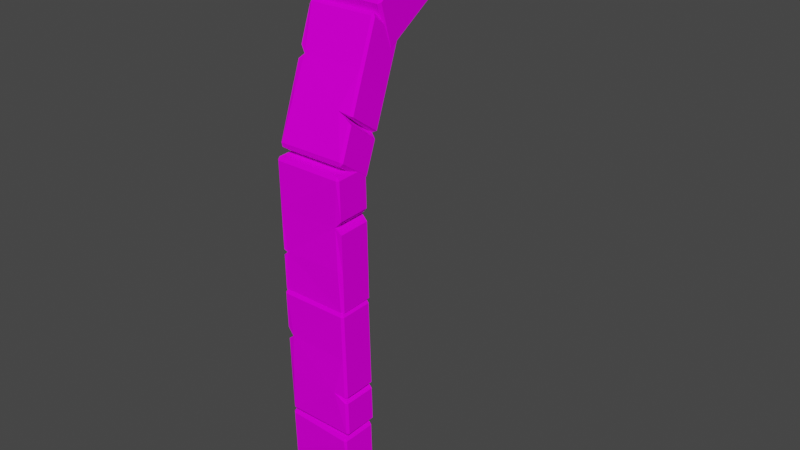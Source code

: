 # Source: babysteinMAUER.blend  (saved by Blender 2.80.75; exported with 4.5.12 LTS)
import bpy
from mathutils import Matrix  # noqa: F401  (used for matrix-valued properties, if any)

bpy.ops.wm.read_factory_settings(use_empty=True)
scene = bpy.context.scene
scene.name = 'Scene'

# ---- collections
col_collection = bpy.data.collections.new('Collection'); scene.collection.children.link(col_collection)

# ---- images (referenced by path relative to the original .blend; pixels are not part of the script)
import os
ASSET_DIR = os.environ.get("B2B_ASSET_DIR", "")  # directory of the original .blend (textures are referenced by path, not embedded)
HERE = os.path.dirname(os.path.abspath(__file__))  # packed textures are extracted next to this script under _unpacked/

def load_image(name, relpath, width, height, colorspace="sRGB"):
    """Load a texture the original file referenced (path relative to the .blend, or extracted next to this script)."""
    p = next((c for c in (os.path.join(HERE, relpath), os.path.join(ASSET_DIR, relpath)) if relpath and os.path.exists(c)), "")
    if p:
        img = bpy.data.images.load(p, check_existing=True)
        img.name = name
    else:  # same state as the original file: an image datablock whose file is absent (Cycles renders it pink)
        img = bpy.data.images.new(name, width, height)
        img.source = "FILE"
        img.filepath = "//" + (relpath or name)
    img.colorspace_settings.name = colorspace
    return img
img_babystein_png = load_image('babystein.png', 'babystein.png', 1024, 1024, 'sRGB')

# ---- materials (node trees are filled in below, after node groups)
mat_material = bpy.data.materials.new('Material')
mat_material.use_transparent_shadow = False

# ---- node groups
ng_auto_smooth = bpy.data.node_groups.new('Auto Smooth', 'GeometryNodeTree')
_s = ng_auto_smooth.interface.new_socket(name='Geometry', in_out='OUTPUT', socket_type='NodeSocketGeometry')
_s = ng_auto_smooth.interface.new_socket(name='Geometry', in_out='INPUT', socket_type='NodeSocketGeometry')
_s = ng_auto_smooth.interface.new_socket(name='Angle', in_out='INPUT', socket_type='NodeSocketFloat')
_s.subtype = 'ANGLE'
_s.min_value = 0.0
_s.max_value = 3.142
ng_auto_smooth.is_modifier = True
_N = ng_auto_smooth.nodes; _L = ng_auto_smooth.links
n0 = _N.new('NodeGroupOutput'); n0.name = 'Group Output'; n0.location = (480, -100)
n1 = _N.new('NodeGroupInput'); n1.name = 'Group Input'; n1.location = (-420, -300)
n2 = _N.new('NodeGroupInput'); n2.name = 'Group Input.001'; n2.location = (-60, -100)
n3 = _N.new('GeometryNodeSetShadeSmooth'); n3.name = 'Set Shade Smooth'; n3.location = (120, -100)
n3.domain = 'EDGE'
n4 = _N.new('GeometryNodeSetShadeSmooth'); n4.name = 'Set Shade Smooth.001'; n4.location = (300, -100)
n5 = _N.new('GeometryNodeInputMeshEdgeAngle'); n5.name = 'Edge Angle'; n5.location = (-420, -220)
n6 = _N.new('GeometryNodeInputEdgeSmooth'); n6.name = 'Is Edge Smooth'; n6.location = (-60, -160)
n7 = _N.new('GeometryNodeInputShadeSmooth'); n7.name = 'Is Face Smooth'; n7.location = (-240, -340)
n8 = _N.new('FunctionNodeBooleanMath'); n8.name = 'Boolean Math'; n8.location = (-60, -220)
n9 = _N.new('FunctionNodeCompare'); n9.name = 'Compare'; n9.location = (-240, -180)
n9.operation = 'LESS_EQUAL'
_L.new(n5.outputs[0], n9.inputs[0])
_L.new(n4.outputs[0], n0.inputs[0])
_L.new(n1.outputs[1], n9.inputs[1])
_L.new(n9.outputs[0], n8.inputs[0])
_L.new(n7.outputs[0], n8.inputs[1])
_L.new(n2.outputs[0], n3.inputs[0])
_L.new(n6.outputs[0], n3.inputs[1])
_L.new(n3.outputs[0], n4.inputs[0])
_L.new(n8.outputs[0], n3.inputs[2])
n0.is_active_output = True

# ---- material node trees
mat_material.use_nodes = True; mat_material.node_tree.nodes.clear()
_N = mat_material.node_tree.nodes; _L = mat_material.node_tree.links
n0 = _N.new('ShaderNodeOutputMaterial'); n0.name = 'Material Output'; n0.location = (300, 300)
n1 = _N.new('ShaderNodeBsdfPrincipled'); n1.name = 'Principled BSDF'; n1.location = (10, 300)
n1.distribution = 'GGX'
n1.subsurface_method = 'BURLEY'
n1.inputs[2].default_value = 1.0
n1.inputs[3].default_value = 1.45
n1.inputs[13].default_value = 0.01818
n1.inputs[27].default_value = (0.0, 0.0, 0.0, 1.0)
n1.inputs[28].default_value = 1.0
n2 = _N.new('ShaderNodeTexImage'); n2.name = 'Image Texture'; n2.location = (-304, 183)
n2.image = img_babystein_png
_L.new(n1.outputs[0], n0.inputs[0])
_L.new(n2.outputs[0], n1.inputs[0])
n0.is_active_output = True

# ---- world
world_world = bpy.data.worlds.new('World'); scene.world = world_world
world_world.use_nodes = True; world_world.node_tree.nodes.clear()
_N = world_world.node_tree.nodes; _L = world_world.node_tree.links
n0 = _N.new('ShaderNodeOutputWorld'); n0.name = 'World Output'; n0.location = (300, 300)
n1 = _N.new('ShaderNodeBackground'); n1.name = 'Background'; n1.location = (10, 300)
n1.inputs[0].default_value = (0.05088, 0.05088, 0.05088, 1.0)
_L.new(n1.outputs[0], n0.inputs[0])
n0.is_active_output = True
world_world.color = (0.05088, 0.05088, 0.05088)
world_world.use_sun_shadow = False
world_world.sun_shadow_jitter_overblur = 0.0

# ---- meshes
me_cube_001 = bpy.data.meshes.new('Cube.001')
me_cube_001.from_pydata([(0.2597, 1.34, 4.259), (-0.2563, 1.313, 4.259), (-0.2563, 1.313, 3.929), (-0.209, 1.34, 3.925), (-0.2386, 0.9147, 3.91), (-0.2386, 0.8975, 3.929), (-0.2563, 0.9147, 3.929), (-0.2386, 0.8975, 4.259), (-0.2386, 0.9147, 4.278), (-0.2563, 0.9147, 4.259), (-0.2386, 1.574, 3.91), (-0.2563, 1.574, 3.929), (-0.2386, 1.591, 3.929), (-0.2386, 1.574, 4.278), (-0.2386, 1.591, 4.259), (-0.2563, 1.574, 4.259), (0.2419, 0.9147, 3.91), (0.2597, 0.9147, 3.929), (0.2419, 0.8975, 3.929), (0.2419, 0.9147, 4.278), (0.2419, 0.8975, 4.259), (0.2597, 0.9147, 4.259), (0.2419, 1.574, 3.91), (0.2419, 1.591, 3.929), (0.2597, 1.574, 3.929), (0.2419, 1.574, 4.278), (0.2597, 1.574, 4.259), (0.2419, 1.591, 4.259), (0.2419, 1.34, 4.278), (0.2597, 1.34, 3.929), (-0.2563, 1.378, 4.259), (-0.2563, 1.378, 3.929), (-0.209, 1.34, 4.27), (0.2419, 1.34, 3.91), (-0.2563, 1.114, 3.929), (0.2597, 1.128, 4.259), (-0.2238, 1.128, 3.91), (-0.2563, 1.114, 4.259), (0.2419, 1.128, 3.91), (-0.2238, 1.128, 4.278), (0.2597, 1.128, 3.929), (0.2419, 1.128, 4.278), (0.2419, 1.094, 4.278), (0.2597, 1.093, 4.259), (0.2597, 1.09, 3.929), (0.1571, 1.134, 4.289), (0.2193, 1.116, 3.918), (0.2419, 1.089, 3.91), (-0.2386, 0.8975, 4.094), (-0.2563, 0.9147, 4.094), (-0.2386, 1.591, 4.094), (-0.2563, 1.574, 4.094), (0.2597, 1.574, 4.094), (0.2419, 1.591, 4.094), (0.2419, 0.8975, 4.094), (0.2597, 0.9147, 4.094), (-0.2563, 1.313, 4.094), (-0.209, 1.34, 4.094), (-0.2563, 1.378, 4.094), (0.2597, 1.34, 4.094), (-0.2563, 1.114, 4.094), (0.2597, 1.128, 4.094), (0.2597, 1.091, 4.094), (0.1889, 1.118, 4.064), (-0.2501, 0.6352, 4.116), (-0.2505, 0.4539, 4.001), (0.2554, 0.7275, 3.794), (0.2551, 0.5336, 3.671), (-0.2498, 0.8165, 4.231), (-0.2315, 0.8111, 4.248), (-0.2321, 0.8326, 4.24), (-0.2599, 0.913, 3.931), (-0.2422, 0.9291, 3.941), (-0.2428, 0.919, 3.913), (-0.2332, 0.2001, 3.84), (-0.2326, 0.2102, 3.867), (-0.2509, 0.2156, 3.85), (-0.261, 0.3121, 3.55), (-0.2439, 0.3181, 3.532), (-0.2434, 0.2966, 3.54), (0.2482, 0.8404, 4.227), (0.2488, 0.8189, 4.234), (0.2659, 0.8249, 4.216), (0.2558, 0.9214, 3.916), (0.2375, 0.9268, 3.899), (0.2381, 0.9369, 3.927), (0.2648, 0.224, 3.835), (0.2477, 0.218, 3.854), (0.2471, 0.2079, 3.826), (0.2369, 0.3045, 3.526), (0.2364, 0.3259, 3.519), (0.2547, 0.3205, 3.536), (-0.217, 0.6174, 4.125), (-0.2506, 0.3947, 3.964), (-0.2371, 0.8808, 4.091), (-0.2549, 0.8648, 4.081), (-0.2137, 0.5293, 3.674), (-0.2603, 0.7317, 3.816), (-0.2383, 0.2484, 3.69), (-0.256, 0.2638, 3.7), (0.2597, 0.2722, 3.686), (0.242, 0.2562, 3.676), (0.2481, 0.4311, 3.989), (0.2432, 0.8886, 4.077), (0.2608, 0.8732, 4.066), (-0.2031, 0.4282, 3.988), (-0.2555, 0.5021, 3.851), (0.2368, 0.539, 3.654), (0.2652, 0.4371, 3.97), (-0.2607, 0.4912, 3.664), (-0.2083, 0.4777, 3.834), (-0.2556, 0.443, 3.814), (-0.2606, 0.5504, 3.701), (0.2485, 0.625, 4.112), (-0.2284, 0.7253, 3.79), (0.2656, 0.6653, 4.115), (0.2372, 0.7634, 3.796), (0.2601, 0.4853, 3.821), (0.2656, 0.631, 4.093), (0.2371, 0.7329, 3.776), (-0.2552, 0.6834, 3.966), (0.2256, 0.6378, 4.111), (0.152, 0.7292, 3.765), (0.2605, 0.6793, 3.943), (0.2555, 0.7593, 3.814), (0.1908, 0.6783, 3.979), (0.2606, 0.7123, 3.964), (0.2485, 0.6601, 4.134), (-0.2624, 0.1778, 3.032), (-0.2624, 0.2689, 3.28), (0.2535, -0.0244, 3.2), (0.2535, 0.073, 3.465), (-0.2624, 0.08677, 2.784), (-0.2447, 0.09905, 2.775), (-0.2447, 0.07885, 2.762), (-0.2624, -0.1218, 2.934), (-0.2447, -0.1297, 2.913), (-0.2447, -0.1341, 2.943), (-0.2447, 0.3965, 3.628), (-0.2447, 0.4009, 3.597), (-0.2624, 0.3886, 3.606), (-0.2624, 0.18, 3.757), (-0.2447, 0.1678, 3.766), (-0.2447, 0.1879, 3.778), (0.2358, 0.07885, 2.762), (0.2358, 0.09905, 2.775), (0.2535, 0.08677, 2.784), (0.2535, -0.1218, 2.934), (0.2358, -0.1341, 2.943), (0.2358, -0.1297, 2.913), (0.2535, 0.3886, 3.606), (0.2358, 0.4009, 3.597), (0.2358, 0.3965, 3.628), (0.2358, 0.1879, 3.778), (0.2358, 0.1678, 3.766), (0.2535, 0.18, 3.757), (-0.2299, 0.1964, 3.04), (-0.2624, 0.2986, 3.361), (-0.2447, -0.02543, 2.837), (-0.2624, -0.01752, 2.859), (-0.2151, 0.06579, 3.47), (-0.2624, -0.03073, 3.182), (-0.2447, 0.2922, 3.703), (-0.2624, 0.2843, 3.681), (0.2535, 0.2843, 3.681), (0.2358, 0.2922, 3.703), (0.2358, 0.2938, 3.305), (0.2358, -0.02543, 2.837), (0.2535, -0.01752, 2.859), (-0.2151, 0.2842, 3.312), (-0.2624, 0.1646, 3.355), (0.2358, 0.06071, 3.474), (0.2535, 0.2816, 3.314), (-0.2624, 0.09006, 3.512), (-0.2151, 0.1773, 3.39), (-0.2624, 0.1943, 3.436), (-0.2624, 0.06035, 3.431), (0.2358, 0.1964, 3.04), (-0.2299, -0.03669, 3.208), (0.2535, 0.1669, 3.002), (0.2358, -0.05201, 3.167), (0.2535, 0.1773, 3.39), (0.2535, 0.1842, 3.049), (0.2358, -0.03669, 3.208), (-0.2624, 0.07356, 3.107), (0.2132, 0.1857, 3.029), (0.151, -0.04107, 3.222), (0.2535, 0.07988, 3.124), (0.2535, -0.04037, 3.156), (0.1828, 0.09438, 3.098), (0.2535, 0.06328, 3.079), (0.2358, 0.1789, 2.992), (0.2517, -0.1456, 2.187), (0.2517, -0.15, 2.466), (-0.2636, 0.09001, 2.214), (-0.2637, 0.08522, 2.512), (0.2517, -0.1411, 1.908), (0.234, -0.1548, 1.908), (0.234, -0.1406, 1.884), (0.2524, 0.09345, 1.915), (0.2347, 0.09388, 1.891), (0.2347, 0.1073, 1.916), (0.234, -0.1563, 2.857), (0.234, -0.1697, 2.832), (0.2517, -0.1559, 2.833), (0.2523, 0.0786, 2.84), (0.2346, 0.09246, 2.841), (0.2346, 0.07826, 2.865), (-0.2465, -0.1394, 1.884), (-0.2466, -0.1536, 1.908), (-0.2642, -0.1397, 1.908), (-0.2636, 0.0948, 1.915), (-0.2459, 0.1086, 1.916), (-0.2459, 0.09514, 1.891), (-0.2643, -0.1546, 2.833), (-0.2466, -0.1684, 2.832), (-0.2466, -0.155, 2.857), (-0.246, 0.07952, 2.865), (-0.2459, 0.09372, 2.841), (-0.2637, 0.07995, 2.84), (0.2192, -0.1596, 2.206), (0.2517, -0.1515, 2.557), (0.2343, -0.02338, 1.887), (0.2521, -0.02382, 1.912), (0.205, 0.09209, 2.513), (0.2524, 0.08897, 2.194), (0.2343, -0.03901, 2.861), (0.252, -0.03866, 2.837), (-0.264, -0.03731, 2.837), (-0.2463, -0.03775, 2.861), (-0.2466, -0.1632, 2.504), (-0.2462, -0.02212, 1.887), (-0.2639, -0.02246, 1.912), (0.2044, -0.1535, 2.505), (0.252, -0.03278, 2.47), (-0.2459, 0.09898, 2.513), (-0.2643, -0.1493, 2.505), (0.2523, 0.08302, 2.565), (0.2047, -0.03327, 2.509), (0.252, -0.03424, 2.561), (0.2523, 0.08449, 2.474), (-0.2466, -0.1584, 2.206), (0.2199, 0.1026, 2.214), (-0.2643, -0.1437, 2.154), (-0.2459, 0.1045, 2.167), (-0.264, -0.03204, 2.509), (-0.2643, -0.1445, 2.206), (-0.2459, 0.1038, 2.214), (0.252, -0.0283, 2.191), (-0.2239, -0.1522, 2.19), (-0.1611, 0.1116, 2.223), (-0.2639, -0.02725, 2.21), (-0.2636, 0.09079, 2.165), (-0.1933, -0.04862, 2.196), (-0.2639, -0.02644, 2.159), (-0.2466, -0.1575, 2.152), (0.246, -0.1265, 0.2508), (0.2464, -0.1347, 0.5298), (-0.2583, 0.1314, 0.282), (-0.258, 0.1226, 0.5804), (0.2457, -0.1183, -0.02818), (0.2273, -0.1312, -0.02875), (0.2279, -0.1167, -0.05238), (0.2567, 0.1159, -0.01767), (0.239, 0.1174, -0.04187), (0.2397, 0.1305, -0.017), (0.2291, -0.1453, 0.9207), (0.2285, -0.1584, 0.8959), (0.2468, -0.1454, 0.8964), (0.2579, 0.0887, 0.9069), (0.2408, 0.1033, 0.9076), (0.2402, 0.08882, 0.9312), (-0.2521, -0.09412, -0.05113), (-0.2527, -0.1086, -0.0275), (-0.2697, -0.094, -0.02684), (-0.2587, 0.1401, -0.01632), (-0.2403, 0.1531, -0.01575), (-0.241, 0.14, -0.04062), (-0.2686, -0.1212, 0.8978), (-0.2516, -0.1358, 0.8971), (-0.2509, -0.1227, 0.922), (-0.2398, 0.1114, 0.9325), (-0.2392, 0.1259, 0.9089), (-0.2576, 0.113, 0.9083), (0.2129, -0.1393, 0.2696), (0.2465, -0.1373, 0.6208), (0.2335, 0.000347, -0.04713), (0.2512, -0.001199, -0.02292), (0.2106, 0.1087, 0.5795), (0.2571, 0.1077, 0.2613), (0.2347, -0.02825, 0.926), (0.2523, -0.02837, 0.9017), (-0.2631, -0.004097, 0.903), (-0.2454, -0.005642, 0.9272), (-0.252, -0.1262, 0.5692), (-0.2466, 0.02296, -0.04587), (-0.2642, 0.02308, -0.02158), (0.199, -0.1366, 0.5685), (0.2519, -0.0176, 0.5351), (-0.2396, 0.1356, 0.581), (-0.269, -0.1115, 0.5699), (0.2575, 0.0968, 0.6313), (0.2046, -0.01651, 0.5739), (0.252, -0.02027, 0.6261), (0.2574, 0.09948, 0.5403), (-0.2523, -0.1174, 0.2709), (0.2253, 0.1224, 0.2814), (-0.2694, -0.1012, 0.2187), (-0.24, 0.1457, 0.2357), (-0.2635, 0.005539, 0.5751), (-0.2694, -0.1028, 0.2715), (-0.24, 0.1443, 0.2826), (0.2515, -0.009398, 0.2561), (-0.2295, -0.112, 0.2546), (-0.1549, 0.1482, 0.2916), (-0.2639, 0.01431, 0.2768), (-0.2584, 0.1328, 0.2331), (-0.1942, -0.009982, 0.2618), (-0.2639, 0.0158, 0.2259), (-0.2524, -0.1158, 0.217), (0.2421, 0.1114, 1.206), (0.2598, -0.01983, 1.208), (0.1891, 0.0006236, 1.245), (0.2598, -0.1372, 1.209), (0.2598, -0.02115, 1.259), (0.1573, -0.1607, 1.266), (0.2195, 0.1044, 1.244), (-0.2561, -0.02065, 1.239), (0.2421, -0.1523, 1.257), (0.2598, 0.09616, 1.26), (0.2598, -0.02889, 1.557), (0.2421, -0.1511, 1.21), (0.2598, 0.09753, 1.207), (-0.2236, -0.1523, 1.257), (0.2421, 0.11, 1.26), (-0.2561, -0.1452, 1.517), (-0.2561, -0.03025, 1.609), (-0.2088, -0.02889, 1.557), (-0.2561, -0.1476, 1.608), (0.2598, 0.08842, 1.558), (0.2421, -0.16, 1.556), (-0.2561, -0.02789, 1.518), (-0.2088, 0.09141, 1.558), (0.2598, -0.01341, 0.9604), (0.2421, -0.01278, 0.9361), (0.2421, 0.1022, 1.559), (0.2421, -0.03803, 1.909), (0.2598, -0.0374, 1.885), (-0.2561, -0.0374, 1.885), (-0.2384, -0.03803, 1.909), (-0.2561, -0.138, 1.238), (-0.2088, -0.1543, 1.556), (-0.2561, -0.01341, 0.9604), (-0.2384, -0.01278, 0.9361), (-0.2561, 0.08706, 1.611), (-0.2236, 0.11, 1.26), (0.2598, -0.1547, 1.884), (0.2421, -0.1685, 1.884), (0.2421, -0.1553, 1.908), (0.2421, 0.07928, 1.911), (0.2421, 0.09373, 1.886), (0.2598, 0.07991, 1.886), (0.2421, -0.1301, 0.9349), (0.2421, -0.1445, 0.959), (0.2598, -0.1307, 0.9592), (0.2598, 0.1039, 0.9616), (0.2421, 0.1177, 0.9617), (0.2421, 0.1045, 0.9373), (-0.2384, -0.1553, 1.908), (-0.2384, -0.1685, 1.884), (-0.2561, -0.1547, 1.884), (-0.2561, 0.07991, 1.886), (-0.2384, 0.09373, 1.886), (-0.2384, 0.07928, 1.911), (-0.2384, -0.1445, 0.959), (-0.2384, -0.1301, 0.9349), (-0.2561, -0.1307, 0.9592), (-0.2384, 0.1045, 0.9373), (-0.2384, 0.1177, 0.9617), (-0.2561, 0.1039, 0.9616), (0.2598, -0.1462, 1.556), (0.2598, -0.1385, 1.258), (-0.2561, 0.08943, 1.52), (-0.2561, 0.09667, 1.241)], [], [(54, 20, 7, 48), (58, 30, 15, 51), (50, 14, 27, 53), (4, 5, 6), (7, 8, 9), (10, 11, 12), (13, 14, 15), (16, 17, 18), (19, 20, 21), (22, 23, 24), (25, 26, 27), (36, 4, 6, 34), (48, 7, 9, 49), (32, 13, 15, 30), (50, 12, 11, 51), (22, 10, 12, 23), (13, 25, 27, 14), (52, 24, 23, 53), (33, 22, 24, 29), (54, 18, 17, 55), (4, 16, 18, 5), (19, 8, 7, 20), (46, 16, 4), (38, 33, 29, 40), (39, 32, 1, 37), (60, 37, 1, 56), (52, 26, 0, 59), (25, 13, 32, 28), (10, 3, 31, 11), (25, 28, 0, 26), (56, 1, 32, 57), (57, 32, 30, 58), (10, 22, 33, 3), (49, 9, 37, 60), (8, 39, 37, 9), (16, 47, 44, 17), (33, 38, 46), (28, 41, 35, 0), (3, 36, 34, 2), (32, 39, 45), (59, 0, 35, 61), (43, 42, 19, 21), (62, 43, 21, 55), (45, 8, 19), (63, 62, 44), (46, 40, 63), (44, 62, 55, 17), (29, 59, 61, 40), (6, 49, 60, 34), (3, 57, 58, 31), (2, 56, 57, 3), (24, 52, 59, 29), (34, 60, 56, 2), (20, 54, 55, 21), (26, 52, 53, 27), (14, 50, 51, 15), (5, 48, 49, 6), (12, 50, 53, 23), (31, 58, 51, 11), (18, 54, 48, 5), (45, 42, 43), (35, 41, 45), (4, 36, 46), (46, 47, 16), (36, 3, 46), (3, 33, 46), (41, 28, 45), (28, 32, 45), (19, 42, 45), (45, 39, 8), (47, 46, 44), (46, 63, 44), (38, 40, 46), (40, 61, 63), (43, 62, 63), (63, 45, 43), (45, 63, 35), (63, 61, 35), (103, 85, 72, 94), (111, 109, 77, 99), (98, 79, 89, 101), (69, 70, 68), (72, 73, 71), (75, 76, 74), (78, 79, 77), (81, 82, 80), (84, 85, 83), (87, 88, 86), (90, 91, 89), (92, 69, 68, 64), (94, 72, 71, 95), (96, 78, 77, 109), (98, 74, 76, 99), (87, 75, 74, 88), (78, 90, 89, 79), (100, 86, 88, 101), (102, 87, 86, 108), (103, 80, 82, 104), (69, 81, 80, 70), (84, 73, 72, 85), (121, 81, 69), (113, 102, 108, 118), (114, 96, 112, 97), (120, 97, 112, 106), (100, 91, 67, 117), (90, 78, 96, 107), (75, 105, 93, 76), (90, 107, 67, 91), (106, 112, 96, 110), (110, 96, 109, 111), (75, 87, 102, 105), (95, 71, 97, 120), (73, 114, 97, 71), (81, 127, 115, 82), (102, 113, 121), (107, 119, 66, 67), (105, 92, 64, 65), (96, 114, 122), (117, 67, 66, 123), (124, 116, 84, 83), (126, 124, 83, 104), (122, 73, 84), (125, 126, 115), (121, 118, 125), (115, 126, 104, 82), (108, 117, 123, 118), (68, 95, 120, 64), (105, 110, 111, 93), (65, 106, 110, 105), (86, 100, 117, 108), (64, 120, 106, 65), (85, 103, 104, 83), (91, 100, 101, 89), (79, 98, 99, 77), (70, 94, 95, 68), (74, 98, 101, 88), (93, 111, 99, 76), (80, 103, 94, 70), (122, 116, 124), (66, 119, 122), (69, 92, 121), (121, 127, 81), (92, 105, 121), (105, 102, 121), (119, 107, 122), (107, 96, 122), (84, 116, 122), (122, 114, 73), (127, 121, 115), (121, 125, 115), (113, 118, 121), (118, 123, 125), (124, 126, 125), (125, 122, 124), (122, 125, 66), (125, 123, 66), (167, 149, 136, 158), (175, 173, 141, 163), (162, 143, 153, 165), (133, 134, 132), (136, 137, 135), (139, 140, 138), (142, 143, 141), (145, 146, 144), (148, 149, 147), (151, 152, 150), (154, 155, 153), (156, 133, 132, 128), (158, 136, 135, 159), (160, 142, 141, 173), (162, 138, 140, 163), (151, 139, 138, 152), (142, 154, 153, 143), (164, 150, 152, 165), (166, 151, 150, 172), (167, 144, 146, 168), (133, 145, 144, 134), (148, 137, 136, 149), (185, 145, 133), (177, 166, 172, 182), (178, 160, 176, 161), (184, 161, 176, 170), (164, 155, 131, 181), (154, 142, 160, 171), (139, 169, 157, 140), (154, 171, 131, 155), (170, 176, 160, 174), (174, 160, 173, 175), (139, 151, 166, 169), (159, 135, 161, 184), (137, 178, 161, 135), (145, 191, 179, 146), (166, 177, 185), (171, 183, 130, 131), (169, 156, 128, 129), (160, 178, 186), (181, 131, 130, 187), (188, 180, 148, 147), (190, 188, 147, 168), (186, 137, 148), (189, 190, 179), (185, 182, 189), (179, 190, 168, 146), (172, 181, 187, 182), (132, 159, 184, 128), (169, 174, 175, 157), (129, 170, 174, 169), (150, 164, 181, 172), (128, 184, 170, 129), (149, 167, 168, 147), (155, 164, 165, 153), (143, 162, 163, 141), (134, 158, 159, 132), (138, 162, 165, 152), (157, 175, 163, 140), (144, 167, 158, 134), (186, 180, 188), (130, 183, 186), (133, 156, 185), (185, 191, 145), (156, 169, 185), (169, 166, 185), (183, 171, 186), (171, 160, 186), (148, 180, 186), (186, 178, 137), (191, 185, 179), (185, 189, 179), (177, 182, 185), (182, 187, 189), (188, 190, 189), (189, 186, 188), (186, 189, 130), (189, 187, 130), (231, 213, 200, 222), (239, 237, 205, 227), (226, 207, 217, 229), (197, 198, 196), (200, 201, 199), (203, 204, 202), (206, 207, 205), (209, 210, 208), (212, 213, 211), (215, 216, 214), (218, 219, 217), (220, 197, 196, 192), (222, 200, 199, 223), (224, 206, 205, 237), (226, 202, 204, 227), (215, 203, 202, 216), (206, 218, 217, 207), (228, 214, 216, 229), (230, 215, 214, 236), (231, 208, 210, 232), (197, 209, 208, 198), (212, 201, 200, 213), (249, 209, 197), (241, 230, 236, 246), (242, 224, 240, 225), (248, 225, 240, 234), (228, 219, 195, 245), (218, 206, 224, 235), (203, 233, 221, 204), (218, 235, 195, 219), (234, 240, 224, 238), (238, 224, 237, 239), (203, 215, 230, 233), (223, 199, 225, 248), (201, 242, 225, 199), (209, 255, 243, 210), (230, 241, 249), (235, 247, 194, 195), (233, 220, 192, 193), (224, 242, 250), (245, 195, 194, 251), (252, 244, 212, 211), (254, 252, 211, 232), (250, 201, 212), (253, 254, 243), (249, 246, 253), (243, 254, 232, 210), (236, 245, 251, 246), (196, 223, 248, 192), (233, 238, 239, 221), (193, 234, 238, 233), (214, 228, 245, 236), (192, 248, 234, 193), (213, 231, 232, 211), (219, 228, 229, 217), (207, 226, 227, 205), (198, 222, 223, 196), (202, 226, 229, 216), (221, 239, 227, 204), (208, 231, 222, 198), (250, 244, 252), (194, 247, 250), (197, 220, 249), (249, 255, 209), (220, 233, 249), (233, 230, 249), (247, 235, 250), (235, 224, 250), (212, 244, 250), (250, 242, 201), (255, 249, 243), (249, 253, 243), (241, 246, 249), (246, 251, 253), (252, 254, 253), (253, 250, 252), (250, 253, 194), (253, 251, 194), (295, 277, 264, 286), (303, 301, 269, 291), (290, 271, 281, 293), (261, 262, 260), (264, 265, 263), (267, 268, 266), (270, 271, 269), (273, 274, 272), (276, 277, 275), (279, 280, 278), (282, 283, 281), (284, 261, 260, 256), (286, 264, 263, 287), (288, 270, 269, 301), (290, 266, 268, 291), (279, 267, 266, 280), (270, 282, 281, 271), (292, 278, 280, 293), (294, 279, 278, 300), (295, 272, 274, 296), (261, 273, 272, 262), (276, 265, 264, 277), (313, 273, 261), (305, 294, 300, 310), (306, 288, 304, 289), (312, 289, 304, 298), (292, 283, 259, 309), (282, 270, 288, 299), (267, 297, 285, 268), (282, 299, 259, 283), (298, 304, 288, 302), (302, 288, 301, 303), (267, 279, 294, 297), (287, 263, 289, 312), (265, 306, 289, 263), (273, 319, 307, 274), (294, 305, 313), (299, 311, 258, 259), (297, 284, 256, 257), (288, 306, 314), (309, 259, 258, 315), (316, 308, 276, 275), (318, 316, 275, 296), (314, 265, 276), (317, 318, 307), (313, 310, 317), (307, 318, 296, 274), (300, 309, 315, 310), (260, 287, 312, 256), (297, 302, 303, 285), (257, 298, 302, 297), (278, 292, 309, 300), (256, 312, 298, 257), (277, 295, 296, 275), (283, 292, 293, 281), (271, 290, 291, 269), (262, 286, 287, 260), (266, 290, 293, 280), (285, 303, 291, 268), (272, 295, 286, 262), (314, 308, 316), (258, 311, 314), (261, 284, 313), (313, 319, 273), (284, 297, 313), (297, 294, 313), (311, 299, 314), (299, 288, 314), (276, 308, 314), (314, 306, 265), (319, 313, 307), (313, 317, 307), (305, 310, 313), (310, 315, 317), (316, 318, 317), (317, 314, 316), (314, 317, 258), (317, 315, 258), (322, 324, 381), (325, 322, 381), (322, 325, 323), (323, 321, 322), (329, 324, 322), (334, 329, 326), (326, 322, 332), (320, 326, 332), (325, 333, 374), (363, 331, 325), (340, 351, 325), (328, 340, 325), (342, 345, 326), (355, 342, 326), (326, 320, 366), (378, 355, 326), (381, 328, 325), (325, 331, 323), (367, 344, 353, 377), (354, 336, 348, 371), (373, 349, 346, 359), (377, 353, 352, 379), (368, 349, 348, 370), (356, 347, 346, 358), (362, 344, 343, 364), (383, 327, 341, 382), (361, 347, 330, 339), (382, 341, 337, 342), (342, 337, 336, 354), (379, 352, 327, 383), (339, 330, 324, 329), (332, 321, 343, 365), (326, 329, 322), (322, 321, 332), (325, 374, 363), (321, 323, 364, 343), (323, 331, 363, 364), (330, 380, 381, 324), (351, 333, 325), (342, 355, 383, 382), (340, 328, 381, 380), (345, 334, 326), (366, 320, 332, 365), (374, 333, 350, 376), (352, 376, 350, 327), (372, 360, 345, 342), (337, 351, 338, 336), (341, 335, 351, 337), (357, 340, 380, 356), (372, 342, 354, 371), (357, 369, 351, 340), (347, 356, 380, 330), (327, 350, 335, 341), (333, 351, 335, 350), (334, 345, 339, 329), (326, 366, 378), (363, 374, 375, 362), (378, 366, 367, 377), (344, 367, 365, 343), (345, 360, 361, 339), (347, 361, 359, 346), (369, 357, 358, 368), (360, 372, 373, 359), (349, 373, 371, 348), (351, 369, 370, 338), (353, 375, 376, 352), (355, 378, 379, 383), (357, 356, 358), (360, 359, 361), (363, 362, 364), (366, 365, 367), (369, 368, 370), (372, 371, 373), (375, 374, 376), (378, 377, 379), (349, 368, 358, 346), (336, 338, 370, 348), (344, 362, 375, 353)])
_uv = me_cube_001.uv_layers.new(name='UVMap')
_uv.uv.foreach_set('vector', [0.9183, 0.8096, 0.8569, 0.8744, 0.6462, 0.672, 0.7116, 0.615, 0.4528, 0.3818, 0.4055, 0.4357, 0.3055, 0.3659, 0.3547, 0.2958, 0.3415, 0.2843, 0.2882, 0.3613, 0.05392, 0.1574, 0.1163, 0.08573, 0.7589, 0.5304, 0.7657, 0.5458, 0.7501, 0.5396, 0.6462, 0.672, 0.6308, 0.666, 0.6391, 0.6568, 0.4269, 0.2303, 0.4175, 0.2401, 0.4102, 0.2238, 0.2975, 0.3766, 0.2882, 0.3613, 0.3055, 0.3659, 0.3282, 0.9939, 0.3386, 0.9847, 0.3452, 0.9999, 0.4657, 0.8625, 0.4746, 0.8771, 0.4583, 0.8724, 0.003148, 0.7082, 9.893e-05, 0.6912, 0.01391, 0.6991, 0.1336, 0.5753, 0.1255, 0.5843, 0.1186, 0.5694, 0.6599, 0.4277, 0.7589, 0.5304, 0.7501, 0.5396, 0.6538, 0.4505, 0.7116, 0.615, 0.6462, 0.672, 0.6391, 0.6568, 0.6994, 0.6036, 0.4202, 0.4756, 0.2975, 0.3766, 0.3055, 0.3659, 0.4055, 0.4357, 0.3415, 0.2843, 0.4102, 0.2238, 0.4175, 0.2401, 0.3547, 0.2958, 0.6031, 0.01125, 0.4269, 0.2303, 0.4102, 0.2238, 0.5893, 9.893e-05, 0.2975, 0.3766, 0.1336, 0.5753, 0.1186, 0.5694, 0.2882, 0.3613, 0.06464, 0.6357, 0.01391, 0.6991, 9.893e-05, 0.6912, 0.05268, 0.6242, 0.1299, 0.818, 0.003148, 0.7082, 0.01391, 0.6991, 0.1375, 0.8062, 0.4224, 0.9492, 0.3452, 0.9999, 0.3386, 0.9847, 0.4103, 0.9366, 0.7589, 0.5304, 0.9687, 0.3534, 0.9791, 0.3657, 0.7657, 0.5458, 0.4657, 0.8625, 0.6308, 0.666, 0.6462, 0.672, 0.4746, 0.8771, 0.8436, 0.2424, 0.9687, 0.3534, 0.7589, 0.5304, 0.2466, 0.8691, 0.1299, 0.818, 0.1375, 0.8062, 0.2519, 0.8593, 0.5228, 0.5803, 0.4202, 0.4756, 0.4567, 0.4809, 0.5445, 0.5719, 0.5994, 0.5125, 0.5445, 0.5719, 0.4567, 0.4809, 0.5045, 0.4274, 0.06464, 0.6357, 0.1255, 0.5843, 0.2322, 0.6788, 0.1836, 0.738, 0.1336, 0.5753, 0.2975, 0.3766, 0.4202, 0.4756, 0.241, 0.6696, 0.4269, 0.2303, 0.5423, 0.3386, 0.5011, 0.328, 0.4175, 0.2401, 0.1336, 0.5753, 0.241, 0.6696, 0.2322, 0.6788, 0.1255, 0.5843, 0.5045, 0.4274, 0.4567, 0.4809, 0.4202, 0.4756, 0.4801, 0.4055, 0.4801, 0.4055, 0.4202, 0.4756, 0.4055, 0.4357, 0.4528, 0.3818, 0.4269, 0.2303, 0.6031, 0.01125, 0.7274, 0.1277, 0.5423, 0.3386, 0.6994, 0.6036, 0.6391, 0.6568, 0.5445, 0.5719, 0.5994, 0.5125, 0.6308, 0.666, 0.5228, 0.5803, 0.5445, 0.5719, 0.6391, 0.6568, 0.3282, 0.9939, 0.2773, 0.8997, 0.287, 0.8926, 0.3386, 0.9847, 0.1299, 0.818, 0.2466, 0.8691, 0.2567, 0.8856, 0.241, 0.6696, 0.3208, 0.7527, 0.314, 0.7603, 0.2322, 0.6788, 0.5423, 0.3386, 0.6599, 0.4277, 0.6538, 0.4505, 0.5539, 0.3746, 0.4202, 0.4756, 0.5228, 0.5803, 0.3737, 0.7427, 0.1836, 0.738, 0.2322, 0.6788, 0.314, 0.7603, 0.2841, 0.8076, 0.38, 0.8131, 0.3859, 0.8038, 0.4657, 0.8625, 0.4583, 0.8724, 0.3369, 0.8537, 0.38, 0.8131, 0.4583, 0.8724, 0.4103, 0.9366, 0.3737, 0.7427, 0.6308, 0.666, 0.4657, 0.8625, 0.3062, 0.834, 0.3369, 0.8537, 0.287, 0.8926, 0.2567, 0.8856, 0.2519, 0.8593, 0.3062, 0.834, 0.287, 0.8926, 0.3369, 0.8537, 0.4103, 0.9366, 0.3386, 0.9847, 0.1375, 0.8062, 0.1836, 0.738, 0.2841, 0.8076, 0.2519, 0.8593, 0.7501, 0.5396, 0.6994, 0.6036, 0.5994, 0.5125, 0.6538, 0.4505, 0.5423, 0.3386, 0.4801, 0.4055, 0.4528, 0.3818, 0.5011, 0.328, 0.5539, 0.3746, 0.5045, 0.4274, 0.4801, 0.4055, 0.5423, 0.3386, 0.01391, 0.6991, 0.06464, 0.6357, 0.1836, 0.738, 0.1375, 0.8062, 0.6538, 0.4505, 0.5994, 0.5125, 0.5045, 0.4274, 0.5539, 0.3746, 0.4746, 0.8771, 0.4224, 0.9492, 0.4103, 0.9366, 0.4583, 0.8724, 0.1255, 0.5843, 0.06464, 0.6357, 0.05268, 0.6242, 0.1186, 0.5694, 0.2882, 0.3613, 0.3415, 0.2843, 0.3547, 0.2958, 0.3055, 0.3659, 0.7657, 0.5458, 0.7116, 0.615, 0.6994, 0.6036, 0.7501, 0.5396, 0.4102, 0.2238, 0.3415, 0.2843, 0.1163, 0.08573, 0.1796, 0.01477, 0.5011, 0.328, 0.4528, 0.3818, 0.3547, 0.2958, 0.4175, 0.2401, 0.9791, 0.7443, 0.9183, 0.8096, 0.7116, 0.615, 0.7657, 0.5458, 0.3737, 0.7427, 0.3859, 0.8038, 0.38, 0.8131, 0.314, 0.7603, 0.3208, 0.7527, 0.3737, 0.7427, 0.7589, 0.5304, 0.6599, 0.4277, 0.8436, 0.2424, 0.2567, 0.8856, 0.2773, 0.8997, 0.3282, 0.9939, 0.6599, 0.4277, 0.5423, 0.3386, 0.8436, 0.2424, 0.5423, 0.3386, 0.7274, 0.1277, 0.8436, 0.2424, 0.3208, 0.7527, 0.241, 0.6696, 0.3737, 0.7427, 0.241, 0.6696, 0.4202, 0.4756, 0.3737, 0.7427, 0.4657, 0.8625, 0.3859, 0.8038, 0.3737, 0.7427, 0.3737, 0.7427, 0.5228, 0.5803, 0.6308, 0.666, 0.2773, 0.8997, 0.2567, 0.8856, 0.287, 0.8926, 0.2567, 0.8856, 0.3062, 0.834, 0.287, 0.8926, 0.2466, 0.8691, 0.2519, 0.8593, 0.2567, 0.8856, 0.2519, 0.8593, 0.2841, 0.8076, 0.3062, 0.834, 0.38, 0.8131, 0.3369, 0.8537, 0.3062, 0.834, 0.3062, 0.834, 0.3737, 0.7427, 0.38, 0.8131, 0.3737, 0.7427, 0.3062, 0.834, 0.314, 0.7603, 0.3062, 0.834, 0.2841, 0.8076, 0.314, 0.7603, 0.9183, 0.8096, 0.8569, 0.8744, 0.6462, 0.672, 0.7116, 0.615, 0.4528, 0.3818, 0.4055, 0.4357, 0.3055, 0.3659, 0.3547, 0.2958, 0.3415, 0.2843, 0.2882, 0.3613, 0.05392, 0.1574, 0.1163, 0.08573, 0.7589, 0.5304, 0.7657, 0.5458, 0.7501, 0.5396, 0.6462, 0.672, 0.6308, 0.666, 0.6391, 0.6568, 0.4269, 0.2303, 0.4175, 0.2401, 0.4102, 0.2238, 0.2975, 0.3766, 0.2882, 0.3613, 0.3055, 0.3659, 0.3282, 0.9939, 0.3386, 0.9847, 0.3452, 0.9999, 0.4657, 0.8625, 0.4746, 0.8771, 0.4583, 0.8724, 0.003148, 0.7082, 9.893e-05, 0.6912, 0.01391, 0.6991, 0.1336, 0.5753, 0.1255, 0.5843, 0.1186, 0.5694, 0.6599, 0.4277, 0.7589, 0.5304, 0.7501, 0.5396, 0.6538, 0.4505, 0.7116, 0.615, 0.6462, 0.672, 0.6391, 0.6568, 0.6994, 0.6036, 0.4202, 0.4756, 0.2975, 0.3766, 0.3055, 0.3659, 0.4055, 0.4357, 0.3415, 0.2843, 0.4102, 0.2238, 0.4175, 0.2401, 0.3547, 0.2958, 0.6031, 0.01125, 0.4269, 0.2303, 0.4102, 0.2238, 0.5893, 9.893e-05, 0.2975, 0.3766, 0.1336, 0.5753, 0.1186, 0.5694, 0.2882, 0.3613, 0.06464, 0.6357, 0.01391, 0.6991, 9.893e-05, 0.6912, 0.05268, 0.6242, 0.1299, 0.818, 0.003148, 0.7082, 0.01391, 0.6991, 0.1375, 0.8062, 0.4224, 0.9492, 0.3452, 0.9999, 0.3386, 0.9847, 0.4103, 0.9366, 0.7589, 0.5304, 0.9687, 0.3534, 0.9791, 0.3657, 0.7657, 0.5458, 0.4657, 0.8625, 0.6308, 0.666, 0.6462, 0.672, 0.4746, 0.8771, 0.8436, 0.2424, 0.9687, 0.3534, 0.7589, 0.5304, 0.2466, 0.8691, 0.1299, 0.818, 0.1375, 0.8062, 0.2519, 0.8593, 0.5228, 0.5803, 0.4202, 0.4756, 0.4567, 0.4809, 0.5445, 0.5719, 0.5994, 0.5125, 0.5445, 0.5719, 0.4567, 0.4809, 0.5045, 0.4274, 0.06464, 0.6357, 0.1255, 0.5843, 0.2322, 0.6788, 0.1836, 0.738, 0.1336, 0.5753, 0.2975, 0.3766, 0.4202, 0.4756, 0.241, 0.6696, 0.4269, 0.2303, 0.5423, 0.3386, 0.5011, 0.328, 0.4175, 0.2401, 0.1336, 0.5753, 0.241, 0.6696, 0.2322, 0.6788, 0.1255, 0.5843, 0.5045, 0.4274, 0.4567, 0.4809, 0.4202, 0.4756, 0.4801, 0.4055, 0.4801, 0.4055, 0.4202, 0.4756, 0.4055, 0.4357, 0.4528, 0.3818, 0.4269, 0.2303, 0.6031, 0.01125, 0.7274, 0.1277, 0.5423, 0.3386, 0.6994, 0.6036, 0.6391, 0.6568, 0.5445, 0.5719, 0.5994, 0.5125, 0.6308, 0.666, 0.5228, 0.5803, 0.5445, 0.5719, 0.6391, 0.6568, 0.3282, 0.9939, 0.2773, 0.8997, 0.287, 0.8926, 0.3386, 0.9847, 0.1299, 0.818, 0.2466, 0.8691, 0.2567, 0.8856, 0.241, 0.6696, 0.3208, 0.7527, 0.314, 0.7603, 0.2322, 0.6788, 0.5423, 0.3386, 0.6599, 0.4277, 0.6538, 0.4505, 0.5539, 0.3746, 0.4202, 0.4756, 0.5228, 0.5803, 0.3737, 0.7427, 0.1836, 0.738, 0.2322, 0.6788, 0.314, 0.7603, 0.2841, 0.8076, 0.38, 0.8131, 0.3859, 0.8038, 0.4657, 0.8625, 0.4583, 0.8724, 0.3369, 0.8537, 0.38, 0.8131, 0.4583, 0.8724, 0.4103, 0.9366, 0.3737, 0.7427, 0.6308, 0.666, 0.4657, 0.8625, 0.3062, 0.834, 0.3369, 0.8537, 0.287, 0.8926, 0.2567, 0.8856, 0.2519, 0.8593, 0.3062, 0.834, 0.287, 0.8926, 0.3369, 0.8537, 0.4103, 0.9366, 0.3386, 0.9847, 0.1375, 0.8062, 0.1836, 0.738, 0.2841, 0.8076, 0.2519, 0.8593, 0.7501, 0.5396, 0.6994, 0.6036, 0.5994, 0.5125, 0.6538, 0.4505, 0.5423, 0.3386, 0.4801, 0.4055, 0.4528, 0.3818, 0.5011, 0.328, 0.5539, 0.3746, 0.5045, 0.4274, 0.4801, 0.4055, 0.5423, 0.3386, 0.01391, 0.6991, 0.06464, 0.6357, 0.1836, 0.738, 0.1375, 0.8062, 0.6538, 0.4505, 0.5994, 0.5125, 0.5045, 0.4274, 0.5539, 0.3746, 0.4746, 0.8771, 0.4224, 0.9492, 0.4103, 0.9366, 0.4583, 0.8724, 0.1255, 0.5843, 0.06464, 0.6357, 0.05268, 0.6242, 0.1186, 0.5694, 0.2882, 0.3613, 0.3415, 0.2843, 0.3547, 0.2958, 0.3055, 0.3659, 0.7657, 0.5458, 0.7116, 0.615, 0.6994, 0.6036, 0.7501, 0.5396, 0.4102, 0.2238, 0.3415, 0.2843, 0.1163, 0.08573, 0.1796, 0.01477, 0.5011, 0.328, 0.4528, 0.3818, 0.3547, 0.2958, 0.4175, 0.2401, 0.9791, 0.7443, 0.9183, 0.8096, 0.7116, 0.615, 0.7657, 0.5458, 0.3737, 0.7427, 0.3859, 0.8038, 0.38, 0.8131, 0.314, 0.7603, 0.3208, 0.7527, 0.3737, 0.7427, 0.7589, 0.5304, 0.6599, 0.4277, 0.8436, 0.2424, 0.2567, 0.8856, 0.2773, 0.8997, 0.3282, 0.9939, 0.6599, 0.4277, 0.5423, 0.3386, 0.8436, 0.2424, 0.5423, 0.3386, 0.7274, 0.1277, 0.8436, 0.2424, 0.3208, 0.7527, 0.241, 0.6696, 0.3737, 0.7427, 0.241, 0.6696, 0.4202, 0.4756, 0.3737, 0.7427, 0.4657, 0.8625, 0.3859, 0.8038, 0.3737, 0.7427, 0.3737, 0.7427, 0.5228, 0.5803, 0.6308, 0.666, 0.2773, 0.8997, 0.2567, 0.8856, 0.287, 0.8926, 0.2567, 0.8856, 0.3062, 0.834, 0.287, 0.8926, 0.2466, 0.8691, 0.2519, 0.8593, 0.2567, 0.8856, 0.2519, 0.8593, 0.2841, 0.8076, 0.3062, 0.834, 0.38, 0.8131, 0.3369, 0.8537, 0.3062, 0.834, 0.3062, 0.834, 0.3737, 0.7427, 0.38, 0.8131, 0.3737, 0.7427, 0.3062, 0.834, 0.314, 0.7603, 0.3062, 0.834, 0.2841, 0.8076, 0.314, 0.7603, 0.9183, 0.8096, 0.8569, 0.8744, 0.6462, 0.672, 0.7116, 0.615, 0.4528, 0.3818, 0.4055, 0.4357, 0.3055, 0.3659, 0.3547, 0.2958, 0.3415, 0.2843, 0.2882, 0.3613, 0.05392, 0.1574, 0.1163, 0.08573, 0.7589, 0.5304, 0.7657, 0.5458, 0.7501, 0.5396, 0.6462, 0.672, 0.6308, 0.666, 0.6391, 0.6568, 0.4269, 0.2303, 0.4175, 0.2401, 0.4102, 0.2238, 0.2975, 0.3766, 0.2882, 0.3613, 0.3055, 0.3659, 0.3282, 0.9939, 0.3386, 0.9847, 0.3452, 0.9999, 0.4657, 0.8625, 0.4746, 0.8771, 0.4583, 0.8724, 0.003148, 0.7082, 9.893e-05, 0.6912, 0.01391, 0.6991, 0.1336, 0.5753, 0.1255, 0.5843, 0.1186, 0.5694, 0.6599, 0.4277, 0.7589, 0.5304, 0.7501, 0.5396, 0.6538, 0.4505, 0.7116, 0.615, 0.6462, 0.672, 0.6391, 0.6568, 0.6994, 0.6036, 0.4202, 0.4756, 0.2975, 0.3766, 0.3055, 0.3659, 0.4055, 0.4357, 0.3415, 0.2843, 0.4102, 0.2238, 0.4175, 0.2401, 0.3547, 0.2958, 0.6031, 0.01125, 0.4269, 0.2303, 0.4102, 0.2238, 0.5893, 9.893e-05, 0.2975, 0.3766, 0.1336, 0.5753, 0.1186, 0.5694, 0.2882, 0.3613, 0.06464, 0.6357, 0.01391, 0.6991, 9.893e-05, 0.6912, 0.05268, 0.6242, 0.1299, 0.818, 0.003148, 0.7082, 0.01391, 0.6991, 0.1375, 0.8062, 0.4224, 0.9492, 0.3452, 0.9999, 0.3386, 0.9847, 0.4103, 0.9366, 0.7589, 0.5304, 0.9687, 0.3534, 0.9791, 0.3657, 0.7657, 0.5458, 0.4657, 0.8625, 0.6308, 0.666, 0.6462, 0.672, 0.4746, 0.8771, 0.8436, 0.2424, 0.9687, 0.3534, 0.7589, 0.5304, 0.2466, 0.8691, 0.1299, 0.818, 0.1375, 0.8062, 0.2519, 0.8593, 0.5228, 0.5803, 0.4202, 0.4756, 0.4567, 0.4809, 0.5445, 0.5719, 0.5994, 0.5125, 0.5445, 0.5719, 0.4567, 0.4809, 0.5045, 0.4274, 0.06464, 0.6357, 0.1255, 0.5843, 0.2322, 0.6788, 0.1836, 0.738, 0.1336, 0.5753, 0.2975, 0.3766, 0.4202, 0.4756, 0.241, 0.6696, 0.4269, 0.2303, 0.5423, 0.3386, 0.5011, 0.328, 0.4175, 0.2401, 0.1336, 0.5753, 0.241, 0.6696, 0.2322, 0.6788, 0.1255, 0.5843, 0.5045, 0.4274, 0.4567, 0.4809, 0.4202, 0.4756, 0.4801, 0.4055, 0.4801, 0.4055, 0.4202, 0.4756, 0.4055, 0.4357, 0.4528, 0.3818, 0.4269, 0.2303, 0.6031, 0.01125, 0.7274, 0.1277, 0.5423, 0.3386, 0.6994, 0.6036, 0.6391, 0.6568, 0.5445, 0.5719, 0.5994, 0.5125, 0.6308, 0.666, 0.5228, 0.5803, 0.5445, 0.5719, 0.6391, 0.6568, 0.3282, 0.9939, 0.2773, 0.8997, 0.287, 0.8926, 0.3386, 0.9847, 0.1299, 0.818, 0.2466, 0.8691, 0.2567, 0.8856, 0.241, 0.6696, 0.3208, 0.7527, 0.314, 0.7603, 0.2322, 0.6788, 0.5423, 0.3386, 0.6599, 0.4277, 0.6538, 0.4505, 0.5539, 0.3746, 0.4202, 0.4756, 0.5228, 0.5803, 0.3737, 0.7427, 0.1836, 0.738, 0.2322, 0.6788, 0.314, 0.7603, 0.2841, 0.8076, 0.38, 0.8131, 0.3859, 0.8038, 0.4657, 0.8625, 0.4583, 0.8724, 0.3369, 0.8537, 0.38, 0.8131, 0.4583, 0.8724, 0.4103, 0.9366, 0.3737, 0.7427, 0.6308, 0.666, 0.4657, 0.8625, 0.3062, 0.834, 0.3369, 0.8537, 0.287, 0.8926, 0.2567, 0.8856, 0.2519, 0.8593, 0.3062, 0.834, 0.287, 0.8926, 0.3369, 0.8537, 0.4103, 0.9366, 0.3386, 0.9847, 0.1375, 0.8062, 0.1836, 0.738, 0.2841, 0.8076, 0.2519, 0.8593, 0.7501, 0.5396, 0.6994, 0.6036, 0.5994, 0.5125, 0.6538, 0.4505, 0.5423, 0.3386, 0.4801, 0.4055, 0.4528, 0.3818, 0.5011, 0.328, 0.5539, 0.3746, 0.5045, 0.4274, 0.4801, 0.4055, 0.5423, 0.3386, 0.01391, 0.6991, 0.06464, 0.6357, 0.1836, 0.738, 0.1375, 0.8062, 0.6538, 0.4505, 0.5994, 0.5125, 0.5045, 0.4274, 0.5539, 0.3746, 0.4746, 0.8771, 0.4224, 0.9492, 0.4103, 0.9366, 0.4583, 0.8724, 0.1255, 0.5843, 0.06464, 0.6357, 0.05268, 0.6242, 0.1186, 0.5694, 0.2882, 0.3613, 0.3415, 0.2843, 0.3547, 0.2958, 0.3055, 0.3659, 0.7657, 0.5458, 0.7116, 0.615, 0.6994, 0.6036, 0.7501, 0.5396, 0.4102, 0.2238, 0.3415, 0.2843, 0.1163, 0.08573, 0.1796, 0.01477, 0.5011, 0.328, 0.4528, 0.3818, 0.3547, 0.2958, 0.4175, 0.2401, 0.9791, 0.7443, 0.9183, 0.8096, 0.7116, 0.615, 0.7657, 0.5458, 0.3737, 0.7427, 0.3859, 0.8038, 0.38, 0.8131, 0.314, 0.7603, 0.3208, 0.7527, 0.3737, 0.7427, 0.7589, 0.5304, 0.6599, 0.4277, 0.8436, 0.2424, 0.2567, 0.8856, 0.2773, 0.8997, 0.3282, 0.9939, 0.6599, 0.4277, 0.5423, 0.3386, 0.8436, 0.2424, 0.5423, 0.3386, 0.7274, 0.1277, 0.8436, 0.2424, 0.3208, 0.7527, 0.241, 0.6696, 0.3737, 0.7427, 0.241, 0.6696, 0.4202, 0.4756, 0.3737, 0.7427, 0.4657, 0.8625, 0.3859, 0.8038, 0.3737, 0.7427, 0.3737, 0.7427, 0.5228, 0.5803, 0.6308, 0.666, 0.2773, 0.8997, 0.2567, 0.8856, 0.287, 0.8926, 0.2567, 0.8856, 0.3062, 0.834, 0.287, 0.8926, 0.2466, 0.8691, 0.2519, 0.8593, 0.2567, 0.8856, 0.2519, 0.8593, 0.2841, 0.8076, 0.3062, 0.834, 0.38, 0.8131, 0.3369, 0.8537, 0.3062, 0.834, 0.3062, 0.834, 0.3737, 0.7427, 0.38, 0.8131, 0.3737, 0.7427, 0.3062, 0.834, 0.314, 0.7603, 0.3062, 0.834, 0.2841, 0.8076, 0.314, 0.7603, 0.9183, 0.8096, 0.8569, 0.8744, 0.6462, 0.672, 0.7116, 0.615, 0.4528, 0.3818, 0.4055, 0.4357, 0.3055, 0.3659, 0.3547, 0.2958, 0.3415, 0.2843, 0.2882, 0.3613, 0.05392, 0.1574, 0.1163, 0.08573, 0.7589, 0.5304, 0.7657, 0.5458, 0.7501, 0.5396, 0.6462, 0.672, 0.6308, 0.666, 0.6391, 0.6568, 0.4269, 0.2303, 0.4175, 0.2401, 0.4102, 0.2238, 0.2975, 0.3766, 0.2882, 0.3613, 0.3055, 0.3659, 0.3282, 0.9939, 0.3386, 0.9847, 0.3452, 0.9999, 0.4657, 0.8625, 0.4746, 0.8771, 0.4583, 0.8724, 0.003148, 0.7082, 9.893e-05, 0.6912, 0.01391, 0.6991, 0.1336, 0.5753, 0.1255, 0.5843, 0.1186, 0.5694, 0.6599, 0.4277, 0.7589, 0.5304, 0.7501, 0.5396, 0.6538, 0.4505, 0.7116, 0.615, 0.6462, 0.672, 0.6391, 0.6568, 0.6994, 0.6036, 0.4202, 0.4756, 0.2975, 0.3766, 0.3055, 0.3659, 0.4055, 0.4357, 0.3415, 0.2843, 0.4102, 0.2238, 0.4175, 0.2401, 0.3547, 0.2958, 0.6031, 0.01125, 0.4269, 0.2303, 0.4102, 0.2238, 0.5893, 9.893e-05, 0.2975, 0.3766, 0.1336, 0.5753, 0.1186, 0.5694, 0.2882, 0.3613, 0.06464, 0.6357, 0.01391, 0.6991, 9.893e-05, 0.6912, 0.05268, 0.6242, 0.1299, 0.818, 0.003148, 0.7082, 0.01391, 0.6991, 0.1375, 0.8062, 0.4224, 0.9492, 0.3452, 0.9999, 0.3386, 0.9847, 0.4103, 0.9366, 0.7589, 0.5304, 0.9687, 0.3534, 0.9791, 0.3657, 0.7657, 0.5458, 0.4657, 0.8625, 0.6308, 0.666, 0.6462, 0.672, 0.4746, 0.8771, 0.8436, 0.2424, 0.9687, 0.3534, 0.7589, 0.5304, 0.2466, 0.8691, 0.1299, 0.818, 0.1375, 0.8062, 0.2519, 0.8593, 0.5228, 0.5803, 0.4202, 0.4756, 0.4567, 0.4809, 0.5445, 0.5719, 0.5994, 0.5125, 0.5445, 0.5719, 0.4567, 0.4809, 0.5045, 0.4274, 0.06464, 0.6357, 0.1255, 0.5843, 0.2322, 0.6788, 0.1836, 0.738, 0.1336, 0.5753, 0.2975, 0.3766, 0.4202, 0.4756, 0.241, 0.6696, 0.4269, 0.2303, 0.5423, 0.3386, 0.5011, 0.328, 0.4175, 0.2401, 0.1336, 0.5753, 0.241, 0.6696, 0.2322, 0.6788, 0.1255, 0.5843, 0.5045, 0.4274, 0.4567, 0.4809, 0.4202, 0.4756, 0.4801, 0.4055, 0.4801, 0.4055, 0.4202, 0.4756, 0.4055, 0.4357, 0.4528, 0.3818, 0.4269, 0.2303, 0.6031, 0.01125, 0.7274, 0.1277, 0.5423, 0.3386, 0.6994, 0.6036, 0.6391, 0.6568, 0.5445, 0.5719, 0.5994, 0.5125, 0.6308, 0.666, 0.5228, 0.5803, 0.5445, 0.5719, 0.6391, 0.6568, 0.3282, 0.9939, 0.2773, 0.8997, 0.287, 0.8926, 0.3386, 0.9847, 0.1299, 0.818, 0.2466, 0.8691, 0.2567, 0.8856, 0.241, 0.6696, 0.3208, 0.7527, 0.314, 0.7603, 0.2322, 0.6788, 0.5423, 0.3386, 0.6599, 0.4277, 0.6538, 0.4505, 0.5539, 0.3746, 0.4202, 0.4756, 0.5228, 0.5803, 0.3737, 0.7427, 0.1836, 0.738, 0.2322, 0.6788, 0.314, 0.7603, 0.2841, 0.8076, 0.38, 0.8131, 0.3859, 0.8038, 0.4657, 0.8625, 0.4583, 0.8724, 0.3369, 0.8537, 0.38, 0.8131, 0.4583, 0.8724, 0.4103, 0.9366, 0.3737, 0.7427, 0.6308, 0.666, 0.4657, 0.8625, 0.3062, 0.834, 0.3369, 0.8537, 0.287, 0.8926, 0.2567, 0.8856, 0.2519, 0.8593, 0.3062, 0.834, 0.287, 0.8926, 0.3369, 0.8537, 0.4103, 0.9366, 0.3386, 0.9847, 0.1375, 0.8062, 0.1836, 0.738, 0.2841, 0.8076, 0.2519, 0.8593, 0.7501, 0.5396, 0.6994, 0.6036, 0.5994, 0.5125, 0.6538, 0.4505, 0.5423, 0.3386, 0.4801, 0.4055, 0.4528, 0.3818, 0.5011, 0.328, 0.5539, 0.3746, 0.5045, 0.4274, 0.4801, 0.4055, 0.5423, 0.3386, 0.01391, 0.6991, 0.06464, 0.6357, 0.1836, 0.738, 0.1375, 0.8062, 0.6538, 0.4505, 0.5994, 0.5125, 0.5045, 0.4274, 0.5539, 0.3746, 0.4746, 0.8771, 0.4224, 0.9492, 0.4103, 0.9366, 0.4583, 0.8724, 0.1255, 0.5843, 0.06464, 0.6357, 0.05268, 0.6242, 0.1186, 0.5694, 0.2882, 0.3613, 0.3415, 0.2843, 0.3547, 0.2958, 0.3055, 0.3659, 0.7657, 0.5458, 0.7116, 0.615, 0.6994, 0.6036, 0.7501, 0.5396, 0.4102, 0.2238, 0.3415, 0.2843, 0.1163, 0.08573, 0.1796, 0.01477, 0.5011, 0.328, 0.4528, 0.3818, 0.3547, 0.2958, 0.4175, 0.2401, 0.9791, 0.7443, 0.9183, 0.8096, 0.7116, 0.615, 0.7657, 0.5458, 0.3737, 0.7427, 0.3859, 0.8038, 0.38, 0.8131, 0.314, 0.7603, 0.3208, 0.7527, 0.3737, 0.7427, 0.7589, 0.5304, 0.6599, 0.4277, 0.8436, 0.2424, 0.2567, 0.8856, 0.2773, 0.8997, 0.3282, 0.9939, 0.6599, 0.4277, 0.5423, 0.3386, 0.8436, 0.2424, 0.5423, 0.3386, 0.7274, 0.1277, 0.8436, 0.2424, 0.3208, 0.7527, 0.241, 0.6696, 0.3737, 0.7427, 0.241, 0.6696, 0.4202, 0.4756, 0.3737, 0.7427, 0.4657, 0.8625, 0.3859, 0.8038, 0.3737, 0.7427, 0.3737, 0.7427, 0.5228, 0.5803, 0.6308, 0.666, 0.2773, 0.8997, 0.2567, 0.8856, 0.287, 0.8926, 0.2567, 0.8856, 0.3062, 0.834, 0.287, 0.8926, 0.2466, 0.8691, 0.2519, 0.8593, 0.2567, 0.8856, 0.2519, 0.8593, 0.2841, 0.8076, 0.3062, 0.834, 0.38, 0.8131, 0.3369, 0.8537, 0.3062, 0.834, 0.3062, 0.834, 0.3737, 0.7427, 0.38, 0.8131, 0.3737, 0.7427, 0.3062, 0.834, 0.314, 0.7603, 0.3062, 0.834, 0.2841, 0.8076, 0.314, 0.7603, 0.9183, 0.8096, 0.8569, 0.8744, 0.6462, 0.672, 0.7116, 0.615, 0.4528, 0.3818, 0.4055, 0.4357, 0.3055, 0.3659, 0.3547, 0.2958, 0.3415, 0.2843, 0.2882, 0.3613, 0.05392, 0.1574, 0.1163, 0.08573, 0.7589, 0.5304, 0.7657, 0.5458, 0.7501, 0.5396, 0.6462, 0.672, 0.6308, 0.666, 0.6391, 0.6568, 0.4269, 0.2303, 0.4175, 0.2401, 0.4102, 0.2238, 0.2975, 0.3766, 0.2882, 0.3613, 0.3055, 0.3659, 0.3282, 0.9939, 0.3386, 0.9847, 0.3452, 0.9999, 0.4657, 0.8625, 0.4746, 0.8771, 0.4583, 0.8724, 0.003148, 0.7082, 9.893e-05, 0.6912, 0.01391, 0.6991, 0.1336, 0.5753, 0.1255, 0.5843, 0.1186, 0.5694, 0.6599, 0.4277, 0.7589, 0.5304, 0.7501, 0.5396, 0.6538, 0.4505, 0.7116, 0.615, 0.6462, 0.672, 0.6391, 0.6568, 0.6994, 0.6036, 0.4202, 0.4756, 0.2975, 0.3766, 0.3055, 0.3659, 0.4055, 0.4357, 0.3415, 0.2843, 0.4102, 0.2238, 0.4175, 0.2401, 0.3547, 0.2958, 0.6031, 0.01125, 0.4269, 0.2303, 0.4102, 0.2238, 0.5893, 9.893e-05, 0.2975, 0.3766, 0.1336, 0.5753, 0.1186, 0.5694, 0.2882, 0.3613, 0.06464, 0.6357, 0.01391, 0.6991, 9.893e-05, 0.6912, 0.05268, 0.6242, 0.1299, 0.818, 0.003148, 0.7082, 0.01391, 0.6991, 0.1375, 0.8062, 0.4224, 0.9492, 0.3452, 0.9999, 0.3386, 0.9847, 0.4103, 0.9366, 0.7589, 0.5304, 0.9687, 0.3534, 0.9791, 0.3657, 0.7657, 0.5458, 0.4657, 0.8625, 0.6308, 0.666, 0.6462, 0.672, 0.4746, 0.8771, 0.8436, 0.2424, 0.9687, 0.3534, 0.7589, 0.5304, 0.2466, 0.8691, 0.1299, 0.818, 0.1375, 0.8062, 0.2519, 0.8593, 0.5228, 0.5803, 0.4202, 0.4756, 0.4567, 0.4809, 0.5445, 0.5719, 0.5994, 0.5125, 0.5445, 0.5719, 0.4567, 0.4809, 0.5045, 0.4274, 0.06464, 0.6357, 0.1255, 0.5843, 0.2322, 0.6788, 0.1836, 0.738, 0.1336, 0.5753, 0.2975, 0.3766, 0.4202, 0.4756, 0.241, 0.6696, 0.4269, 0.2303, 0.5423, 0.3386, 0.5011, 0.328, 0.4175, 0.2401, 0.1336, 0.5753, 0.241, 0.6696, 0.2322, 0.6788, 0.1255, 0.5843, 0.5045, 0.4274, 0.4567, 0.4809, 0.4202, 0.4756, 0.4801, 0.4055, 0.4801, 0.4055, 0.4202, 0.4756, 0.4055, 0.4357, 0.4528, 0.3818, 0.4269, 0.2303, 0.6031, 0.01125, 0.7274, 0.1277, 0.5423, 0.3386, 0.6994, 0.6036, 0.6391, 0.6568, 0.5445, 0.5719, 0.5994, 0.5125, 0.6308, 0.666, 0.5228, 0.5803, 0.5445, 0.5719, 0.6391, 0.6568, 0.3282, 0.9939, 0.2773, 0.8997, 0.287, 0.8926, 0.3386, 0.9847, 0.1299, 0.818, 0.2466, 0.8691, 0.2567, 0.8856, 0.241, 0.6696, 0.3208, 0.7527, 0.314, 0.7603, 0.2322, 0.6788, 0.5423, 0.3386, 0.6599, 0.4277, 0.6538, 0.4505, 0.5539, 0.3746, 0.4202, 0.4756, 0.5228, 0.5803, 0.3737, 0.7427, 0.1836, 0.738, 0.2322, 0.6788, 0.314, 0.7603, 0.2841, 0.8076, 0.38, 0.8131, 0.3859, 0.8038, 0.4657, 0.8625, 0.4583, 0.8724, 0.3369, 0.8537, 0.38, 0.8131, 0.4583, 0.8724, 0.4103, 0.9366, 0.3737, 0.7427, 0.6308, 0.666, 0.4657, 0.8625, 0.3062, 0.834, 0.3369, 0.8537, 0.287, 0.8926, 0.2567, 0.8856, 0.2519, 0.8593, 0.3062, 0.834, 0.287, 0.8926, 0.3369, 0.8537, 0.4103, 0.9366, 0.3386, 0.9847, 0.1375, 0.8062, 0.1836, 0.738, 0.2841, 0.8076, 0.2519, 0.8593, 0.7501, 0.5396, 0.6994, 0.6036, 0.5994, 0.5125, 0.6538, 0.4505, 0.5423, 0.3386, 0.4801, 0.4055, 0.4528, 0.3818, 0.5011, 0.328, 0.5539, 0.3746, 0.5045, 0.4274, 0.4801, 0.4055, 0.5423, 0.3386, 0.01391, 0.6991, 0.06464, 0.6357, 0.1836, 0.738, 0.1375, 0.8062, 0.6538, 0.4505, 0.5994, 0.5125, 0.5045, 0.4274, 0.5539, 0.3746, 0.4746, 0.8771, 0.4224, 0.9492, 0.4103, 0.9366, 0.4583, 0.8724, 0.1255, 0.5843, 0.06464, 0.6357, 0.05268, 0.6242, 0.1186, 0.5694, 0.2882, 0.3613, 0.3415, 0.2843, 0.3547, 0.2958, 0.3055, 0.3659, 0.7657, 0.5458, 0.7116, 0.615, 0.6994, 0.6036, 0.7501, 0.5396, 0.4102, 0.2238, 0.3415, 0.2843, 0.1163, 0.08573, 0.1796, 0.01477, 0.5011, 0.328, 0.4528, 0.3818, 0.3547, 0.2958, 0.4175, 0.2401, 0.9791, 0.7443, 0.9183, 0.8096, 0.7116, 0.615, 0.7657, 0.5458, 0.3737, 0.7427, 0.3859, 0.8038, 0.38, 0.8131, 0.314, 0.7603, 0.3208, 0.7527, 0.3737, 0.7427, 0.7589, 0.5304, 0.6599, 0.4277, 0.8436, 0.2424, 0.2567, 0.8856, 0.2773, 0.8997, 0.3282, 0.9939, 0.6599, 0.4277, 0.5423, 0.3386, 0.8436, 0.2424, 0.5423, 0.3386, 0.7274, 0.1277, 0.8436, 0.2424, 0.3208, 0.7527, 0.241, 0.6696, 0.3737, 0.7427, 0.241, 0.6696, 0.4202, 0.4756, 0.3737, 0.7427, 0.4657, 0.8625, 0.3859, 0.8038, 0.3737, 0.7427, 0.3737, 0.7427, 0.5228, 0.5803, 0.6308, 0.666, 0.2773, 0.8997, 0.2567, 0.8856, 0.287, 0.8926, 0.2567, 0.8856, 0.3062, 0.834, 0.287, 0.8926, 0.2466, 0.8691, 0.2519, 0.8593, 0.2567, 0.8856, 0.2519, 0.8593, 0.2841, 0.8076, 0.3062, 0.834, 0.38, 0.8131, 0.3369, 0.8537, 0.3062, 0.834, 0.3062, 0.834, 0.3737, 0.7427, 0.38, 0.8131, 0.3737, 0.7427, 0.3062, 0.834, 0.314, 0.7603, 0.3062, 0.834, 0.2841, 0.8076, 0.314, 0.7603, 0.3062, 0.834, 0.2841, 0.8076, 0.314, 0.7603, 0.3737, 0.7427, 0.3062, 0.834, 0.314, 0.7603, 0.3062, 0.834, 0.3737, 0.7427, 0.38, 0.8131, 0.38, 0.8131, 0.3369, 0.8537, 0.3062, 0.834, 0.2519, 0.8593, 0.2841, 0.8076, 0.3062, 0.834, 0.2466, 0.8691, 0.2519, 0.8593, 0.2567, 0.8856, 0.2567, 0.8856, 0.3062, 0.834, 0.287, 0.8926, 0.2773, 0.8997, 0.2567, 0.8856, 0.287, 0.8926, 0.3737, 0.7427, 0.5228, 0.5803, 0.6308, 0.666, 0.4657, 0.8625, 0.3859, 0.8038, 0.3737, 0.7427, 0.241, 0.6696, 0.4202, 0.4756, 0.3737, 0.7427, 0.3208, 0.7527, 0.241, 0.6696, 0.3737, 0.7427, 0.5423, 0.3386, 0.7274, 0.1277, 0.8436, 0.2424, 0.6599, 0.4277, 0.5423, 0.3386, 0.8436, 0.2424, 0.2567, 0.8856, 0.2773, 0.8997, 0.3282, 0.9939, 0.7589, 0.5304, 0.6599, 0.4277, 0.8436, 0.2424, 0.314, 0.7603, 0.3208, 0.7527, 0.3737, 0.7427, 0.3737, 0.7427, 0.3859, 0.8038, 0.38, 0.8131, 0.9791, 0.7443, 0.9183, 0.8096, 0.7116, 0.615, 0.7657, 0.5458, 0.5011, 0.328, 0.4528, 0.3818, 0.3547, 0.2958, 0.4175, 0.2401, 0.4102, 0.2238, 0.3415, 0.2843, 0.1163, 0.08573, 0.1796, 0.01477, 0.7657, 0.5458, 0.7116, 0.615, 0.6994, 0.6036, 0.7501, 0.5396, 0.2882, 0.3613, 0.3415, 0.2843, 0.3547, 0.2958, 0.3055, 0.3659, 0.1255, 0.5843, 0.06464, 0.6357, 0.05268, 0.6242, 0.1186, 0.5694, 0.4746, 0.8771, 0.4224, 0.9492, 0.4103, 0.9366, 0.4583, 0.8724, 0.6538, 0.4505, 0.5994, 0.5125, 0.5045, 0.4274, 0.5539, 0.3746, 0.01391, 0.6991, 0.06464, 0.6357, 0.1836, 0.738, 0.1375, 0.8062, 0.5539, 0.3746, 0.5045, 0.4274, 0.4801, 0.4055, 0.5423, 0.3386, 0.5423, 0.3386, 0.4801, 0.4055, 0.4528, 0.3818, 0.5011, 0.328, 0.7501, 0.5396, 0.6994, 0.6036, 0.5994, 0.5125, 0.6538, 0.4505, 0.1375, 0.8062, 0.1836, 0.738, 0.2841, 0.8076, 0.2519, 0.8593, 0.287, 0.8926, 0.3369, 0.8537, 0.4103, 0.9366, 0.3386, 0.9847, 0.2567, 0.8856, 0.2519, 0.8593, 0.3062, 0.834, 0.3062, 0.834, 0.3369, 0.8537, 0.287, 0.8926, 0.3737, 0.7427, 0.6308, 0.666, 0.4657, 0.8625, 0.3369, 0.8537, 0.38, 0.8131, 0.4583, 0.8724, 0.4103, 0.9366, 0.38, 0.8131, 0.3859, 0.8038, 0.4657, 0.8625, 0.4583, 0.8724, 0.1836, 0.738, 0.2322, 0.6788, 0.314, 0.7603, 0.2841, 0.8076, 0.4202, 0.4756, 0.5228, 0.5803, 0.3737, 0.7427, 0.5423, 0.3386, 0.6599, 0.4277, 0.6538, 0.4505, 0.5539, 0.3746, 0.241, 0.6696, 0.3208, 0.7527, 0.314, 0.7603, 0.2322, 0.6788, 0.1299, 0.818, 0.2466, 0.8691, 0.2567, 0.8856, 0.3282, 0.9939, 0.2773, 0.8997, 0.287, 0.8926, 0.3386, 0.9847, 0.6308, 0.666, 0.5228, 0.5803, 0.5445, 0.5719, 0.6391, 0.6568, 0.6994, 0.6036, 0.6391, 0.6568, 0.5445, 0.5719, 0.5994, 0.5125, 0.4269, 0.2303, 0.6031, 0.01125, 0.7274, 0.1277, 0.5423, 0.3386, 0.4801, 0.4055, 0.4202, 0.4756, 0.4055, 0.4357, 0.4528, 0.3818, 0.5045, 0.4274, 0.4567, 0.4809, 0.4202, 0.4756, 0.4801, 0.4055, 0.1336, 0.5753, 0.241, 0.6696, 0.2322, 0.6788, 0.1255, 0.5843, 0.4269, 0.2303, 0.5423, 0.3386, 0.5011, 0.328, 0.4175, 0.2401, 0.1336, 0.5753, 0.2975, 0.3766, 0.4202, 0.4756, 0.241, 0.6696, 0.06464, 0.6357, 0.1255, 0.5843, 0.2322, 0.6788, 0.1836, 0.738, 0.5994, 0.5125, 0.5445, 0.5719, 0.4567, 0.4809, 0.5045, 0.4274, 0.5228, 0.5803, 0.4202, 0.4756, 0.4567, 0.4809, 0.5445, 0.5719, 0.2466, 0.8691, 0.1299, 0.818, 0.1375, 0.8062, 0.2519, 0.8593, 0.8436, 0.2424, 0.9687, 0.3534, 0.7589, 0.5304, 0.4657, 0.8625, 0.6308, 0.666, 0.6462, 0.672, 0.4746, 0.8771, 0.7589, 0.5304, 0.9687, 0.3534, 0.9791, 0.3657, 0.7657, 0.5458, 0.4224, 0.9492, 0.3452, 0.9999, 0.3386, 0.9847, 0.4103, 0.9366, 0.1299, 0.818, 0.003148, 0.7082, 0.01391, 0.6991, 0.1375, 0.8062, 0.06464, 0.6357, 0.01391, 0.6991, 9.893e-05, 0.6912, 0.05268, 0.6242, 0.2975, 0.3766, 0.1336, 0.5753, 0.1186, 0.5694, 0.2882, 0.3613, 0.6031, 0.01125, 0.4269, 0.2303, 0.4102, 0.2238, 0.5893, 9.893e-05, 0.3415, 0.2843, 0.4102, 0.2238, 0.4175, 0.2401, 0.3547, 0.2958, 0.4202, 0.4756, 0.2975, 0.3766, 0.3055, 0.3659, 0.4055, 0.4357, 0.7116, 0.615, 0.6462, 0.672, 0.6391, 0.6568, 0.6994, 0.6036, 0.6599, 0.4277, 0.7589, 0.5304, 0.7501, 0.5396, 0.6538, 0.4505, 0.1336, 0.5753, 0.1255, 0.5843, 0.1186, 0.5694, 0.003148, 0.7082, 9.893e-05, 0.6912, 0.01391, 0.6991, 0.4657, 0.8625, 0.4746, 0.8771, 0.4583, 0.8724, 0.3282, 0.9939, 0.3386, 0.9847, 0.3452, 0.9999, 0.2975, 0.3766, 0.2882, 0.3613, 0.3055, 0.3659, 0.4269, 0.2303, 0.4175, 0.2401, 0.4102, 0.2238, 0.6462, 0.672, 0.6308, 0.666, 0.6391, 0.6568, 0.7589, 0.5304, 0.7657, 0.5458, 0.7501, 0.5396, 0.3415, 0.2843, 0.2882, 0.3613, 0.05392, 0.1574, 0.1163, 0.08573, 0.4528, 0.3818, 0.4055, 0.4357, 0.3055, 0.3659, 0.3547, 0.2958, 0.9183, 0.8096, 0.8569, 0.8744, 0.6462, 0.672, 0.7116, 0.615])
me_cube_001.materials.append(mat_material)
me_cube_001.use_remesh_preserve_volume = False
me_cube_001.use_remesh_preserve_attributes = False
me_cube_001.use_mirror_vertex_groups = False
me_cube_001.update()

# ---- objects
ob_cube_001 = bpy.data.objects.new('Cube.001', me_cube_001)

# ---- transforms, parenting, visibility, modifiers, constraints
ob_cube_001.location = (0.0, 0.0, 0.0)
ob_cube_001.lineart.crease_threshold = 0.0
_m = ob_cube_001.modifiers.new('Auto Smooth', 'NODES')
_m.node_group = ng_auto_smooth
_gi = [s.identifier for s in ng_auto_smooth.interface.items_tree if s.item_type == 'SOCKET' and s.in_out == 'INPUT']
_m[_gi[1]] = 0.5236  # Angle

# ---- collection membership
col_collection.objects.link(ob_cube_001)

# ---- scene / render settings (as saved in the file)
scene.frame_start = 1; scene.frame_end = 250; scene.frame_set(1)
scene.render.engine = 'BLENDER_EEVEE_NEXT'
scene.cycles.use_denoising = False
scene.cycles.samples = 128
scene.cycles.sampling_pattern = 'TABULATED_SOBOL'
scene.cycles.use_adaptive_sampling = False
scene.cycles.use_light_tree = False
scene.view_settings.view_transform = 'Filmic'
bpy.context.view_layer.update()

# ---- added for rendering (the .blend has no active camera and no usable light): camera, sun
cam_auto = bpy.data.cameras.new('AutoCamera')
cam_auto.lens = 50.0
cam_auto.sensor_width = 36.0
cam_auto.clip_end = 1000.0
ob_auto_camera = bpy.data.objects.new('AutoCamera', cam_auto)
scene.collection.objects.link(ob_auto_camera)
ob_auto_camera.location = (4.36132, -4.525, 5.60908)
ob_auto_camera.rotation_euler = (1.09748, -7.21219e-08, 0.694738)
scene.camera = ob_auto_camera
light_auto_sun = bpy.data.lights.new('AutoSun', 'SUN')
light_auto_sun.energy = 3.0
light_auto_sun.angle = 0.0523599
ob_auto_sun = bpy.data.objects.new('AutoSun', light_auto_sun)
scene.collection.objects.link(ob_auto_sun)
ob_auto_sun.rotation_euler = (0.872665, 0.174533, 0.523599)
bpy.context.view_layer.update()
